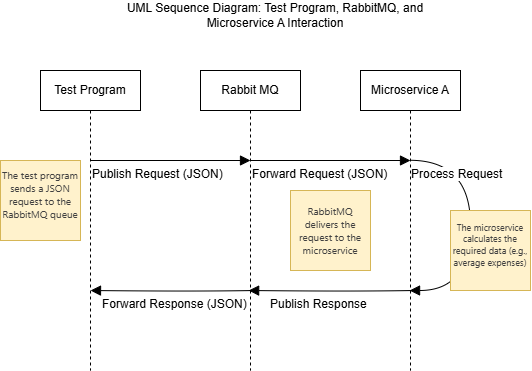

The diagram above was exported from draw.io. Its source (the exported page's mxGraphModel, read from the mxfile embedded in the PNG):
<mxGraphModel dx="1260" dy="886" grid="1" gridSize="10" guides="1" tooltips="1" connect="1" arrows="1" fold="1" page="1" pageScale="1" pageWidth="1169" pageHeight="826" background="none" math="0" shadow="0">
  <root>
    <mxCell id="0" />
    <mxCell id="1" parent="0" />
    <mxCell id="GpP5k0fl2vBix2RhXOJb-45" value="Test Program" style="shape=umlLifeline;perimeter=lifelinePerimeter;whiteSpace=wrap;html=1;container=1;dropTarget=0;collapsible=0;recursiveResize=0;outlineConnect=0;portConstraint=eastwest;newEdgeStyle={&quot;curved&quot;:0,&quot;rounded&quot;:0};" vertex="1" parent="1">
      <mxGeometry x="410" y="150" width="100" height="300" as="geometry" />
    </mxCell>
    <mxCell id="GpP5k0fl2vBix2RhXOJb-46" value="Rabbit MQ" style="shape=umlLifeline;perimeter=lifelinePerimeter;whiteSpace=wrap;html=1;container=1;dropTarget=0;collapsible=0;recursiveResize=0;outlineConnect=0;portConstraint=eastwest;newEdgeStyle={&quot;curved&quot;:0,&quot;rounded&quot;:0};" vertex="1" parent="1">
      <mxGeometry x="570" y="150" width="100" height="300" as="geometry" />
    </mxCell>
    <mxCell id="GpP5k0fl2vBix2RhXOJb-47" value="Microservice A" style="shape=umlLifeline;perimeter=lifelinePerimeter;whiteSpace=wrap;html=1;container=1;dropTarget=0;collapsible=0;recursiveResize=0;outlineConnect=0;portConstraint=eastwest;newEdgeStyle={&quot;curved&quot;:0,&quot;rounded&quot;:0};" vertex="1" parent="1">
      <mxGeometry x="730" y="150" width="100" height="300" as="geometry" />
    </mxCell>
    <mxCell id="GpP5k0fl2vBix2RhXOJb-48" value="Publish Request (JSON)" style="endArrow=block;endFill=1;html=1;edgeStyle=orthogonalEdgeStyle;align=left;verticalAlign=top;rounded=0;fontSize=12;startSize=8;endSize=8;curved=1;" edge="1" parent="1">
      <mxGeometry x="-1" relative="1" as="geometry">
        <mxPoint x="460" y="240" as="sourcePoint" />
        <mxPoint x="620" y="240" as="targetPoint" />
      </mxGeometry>
    </mxCell>
    <mxCell id="GpP5k0fl2vBix2RhXOJb-52" value="&#10;&lt;span style=&quot;color: rgb(64, 64, 64); font-family: Inter, system-ui, -apple-system, BlinkMacSystemFont, &amp;quot;Segoe UI&amp;quot;, Roboto, &amp;quot;Noto Sans&amp;quot;, Ubuntu, Cantarell, &amp;quot;Helvetica Neue&amp;quot;, Oxygen, &amp;quot;Open Sans&amp;quot;, sans-serif; font-style: normal; font-variant-ligatures: normal; font-variant-caps: normal; font-weight: 400; letter-spacing: normal; orphans: 2; text-align: left; text-indent: 0px; text-transform: none; widows: 2; word-spacing: 0px; -webkit-text-stroke-width: 0px; white-space: normal; text-decoration-thickness: initial; text-decoration-style: initial; text-decoration-color: initial; float: none; display: inline !important;&quot;&gt;The test program sends a JSON request to the RabbitMQ queue&lt;/span&gt;&#10;&#10;" style="whiteSpace=wrap;html=1;aspect=fixed;fontSize=10;fillColor=#fff2cc;strokeColor=#d6b656;" vertex="1" parent="1">
      <mxGeometry x="370" y="240" width="80" height="80" as="geometry" />
    </mxCell>
    <mxCell id="GpP5k0fl2vBix2RhXOJb-53" value="Forward Request (JSON)" style="endArrow=block;endFill=1;html=1;edgeStyle=orthogonalEdgeStyle;align=left;verticalAlign=top;rounded=0;fontSize=12;startSize=8;endSize=8;curved=1;" edge="1" parent="1">
      <mxGeometry x="-1" relative="1" as="geometry">
        <mxPoint x="620" y="240" as="sourcePoint" />
        <mxPoint x="780" y="240" as="targetPoint" />
      </mxGeometry>
    </mxCell>
    <mxCell id="GpP5k0fl2vBix2RhXOJb-55" value="&lt;span style=&quot;color: rgb(64, 64, 64); font-family: Inter, system-ui, -apple-system, BlinkMacSystemFont, &amp;quot;Segoe UI&amp;quot;, Roboto, &amp;quot;Noto Sans&amp;quot;, Ubuntu, Cantarell, &amp;quot;Helvetica Neue&amp;quot;, Oxygen, &amp;quot;Open Sans&amp;quot;, sans-serif; text-align: left;&quot;&gt;RabbitMQ delivers the request to the microservice&lt;/span&gt;" style="whiteSpace=wrap;html=1;aspect=fixed;fontSize=10;fillColor=#fff2cc;strokeColor=#d6b656;" vertex="1" parent="1">
      <mxGeometry x="660" y="270" width="80" height="80" as="geometry" />
    </mxCell>
    <mxCell id="GpP5k0fl2vBix2RhXOJb-56" value="Process Request" style="endArrow=block;endFill=1;html=1;edgeStyle=orthogonalEdgeStyle;align=left;verticalAlign=top;rounded=0;fontSize=12;startSize=8;endSize=8;curved=1;" edge="1" parent="1" target="GpP5k0fl2vBix2RhXOJb-47">
      <mxGeometry x="-1" relative="1" as="geometry">
        <mxPoint x="779.3235294117646" y="239.76882352941195" as="sourcePoint" />
        <mxPoint x="840" y="370" as="targetPoint" />
        <Array as="points">
          <mxPoint x="840" y="240" />
          <mxPoint x="840" y="370" />
        </Array>
      </mxGeometry>
    </mxCell>
    <mxCell id="GpP5k0fl2vBix2RhXOJb-59" value="&#10;&lt;span style=&quot;color: rgb(64, 64, 64); font-family: Inter, system-ui, -apple-system, BlinkMacSystemFont, &amp;quot;Segoe UI&amp;quot;, Roboto, &amp;quot;Noto Sans&amp;quot;, Ubuntu, Cantarell, &amp;quot;Helvetica Neue&amp;quot;, Oxygen, &amp;quot;Open Sans&amp;quot;, sans-serif; font-style: normal; font-variant-ligatures: normal; font-variant-caps: normal; font-weight: 400; letter-spacing: normal; orphans: 2; text-align: left; text-indent: 0px; text-transform: none; widows: 2; word-spacing: 0px; -webkit-text-stroke-width: 0px; white-space: normal; text-decoration-thickness: initial; text-decoration-style: initial; text-decoration-color: initial; float: none; display: inline !important;&quot;&gt;The microservice calculates the required data (e.g., average expenses)&lt;/span&gt;&#10;&#10;" style="whiteSpace=wrap;html=1;aspect=fixed;fontSize=9;fillColor=#fff2cc;strokeColor=#d6b656;" vertex="1" parent="1">
      <mxGeometry x="820" y="290" width="80" height="80" as="geometry" />
    </mxCell>
    <mxCell id="GpP5k0fl2vBix2RhXOJb-60" value="Publish Response" style="endArrow=block;endFill=1;html=1;edgeStyle=orthogonalEdgeStyle;align=left;verticalAlign=top;rounded=0;fontSize=12;startSize=8;endSize=8;curved=1;exitX=0.503;exitY=0.229;exitDx=0;exitDy=0;exitPerimeter=0;" edge="1" parent="1">
      <mxGeometry x="0.7583" relative="1" as="geometry">
        <mxPoint x="781.91" y="370" as="sourcePoint" />
        <mxPoint x="618.0835294117646" y="371" as="targetPoint" />
        <Array as="points">
          <mxPoint x="781.76" y="371" />
          <mxPoint x="725.76" y="371" />
          <mxPoint x="725.76" y="370" />
        </Array>
        <mxPoint as="offset" />
      </mxGeometry>
    </mxCell>
    <mxCell id="GpP5k0fl2vBix2RhXOJb-63" value="Forward Response (JSON)" style="endArrow=block;endFill=1;html=1;edgeStyle=orthogonalEdgeStyle;align=left;verticalAlign=top;rounded=0;fontSize=12;startSize=8;endSize=8;curved=1;exitX=0.503;exitY=0.229;exitDx=0;exitDy=0;exitPerimeter=0;" edge="1" parent="1">
      <mxGeometry x="0.879" relative="1" as="geometry">
        <mxPoint x="623.15" y="370" as="sourcePoint" />
        <mxPoint x="460" y="370" as="targetPoint" />
        <Array as="points">
          <mxPoint x="623" y="371" />
          <mxPoint x="567" y="371" />
          <mxPoint x="567" y="370" />
        </Array>
        <mxPoint as="offset" />
      </mxGeometry>
    </mxCell>
    <mxCell id="GpP5k0fl2vBix2RhXOJb-65" value="UML Sequence Diagram: Test Program, RabbitMQ, and Microservice A Interaction" style="text;html=1;align=center;verticalAlign=middle;whiteSpace=wrap;rounded=0;" vertex="1" parent="1">
      <mxGeometry x="490" y="80" width="310" height="30" as="geometry" />
    </mxCell>
  </root>
</mxGraphModel>